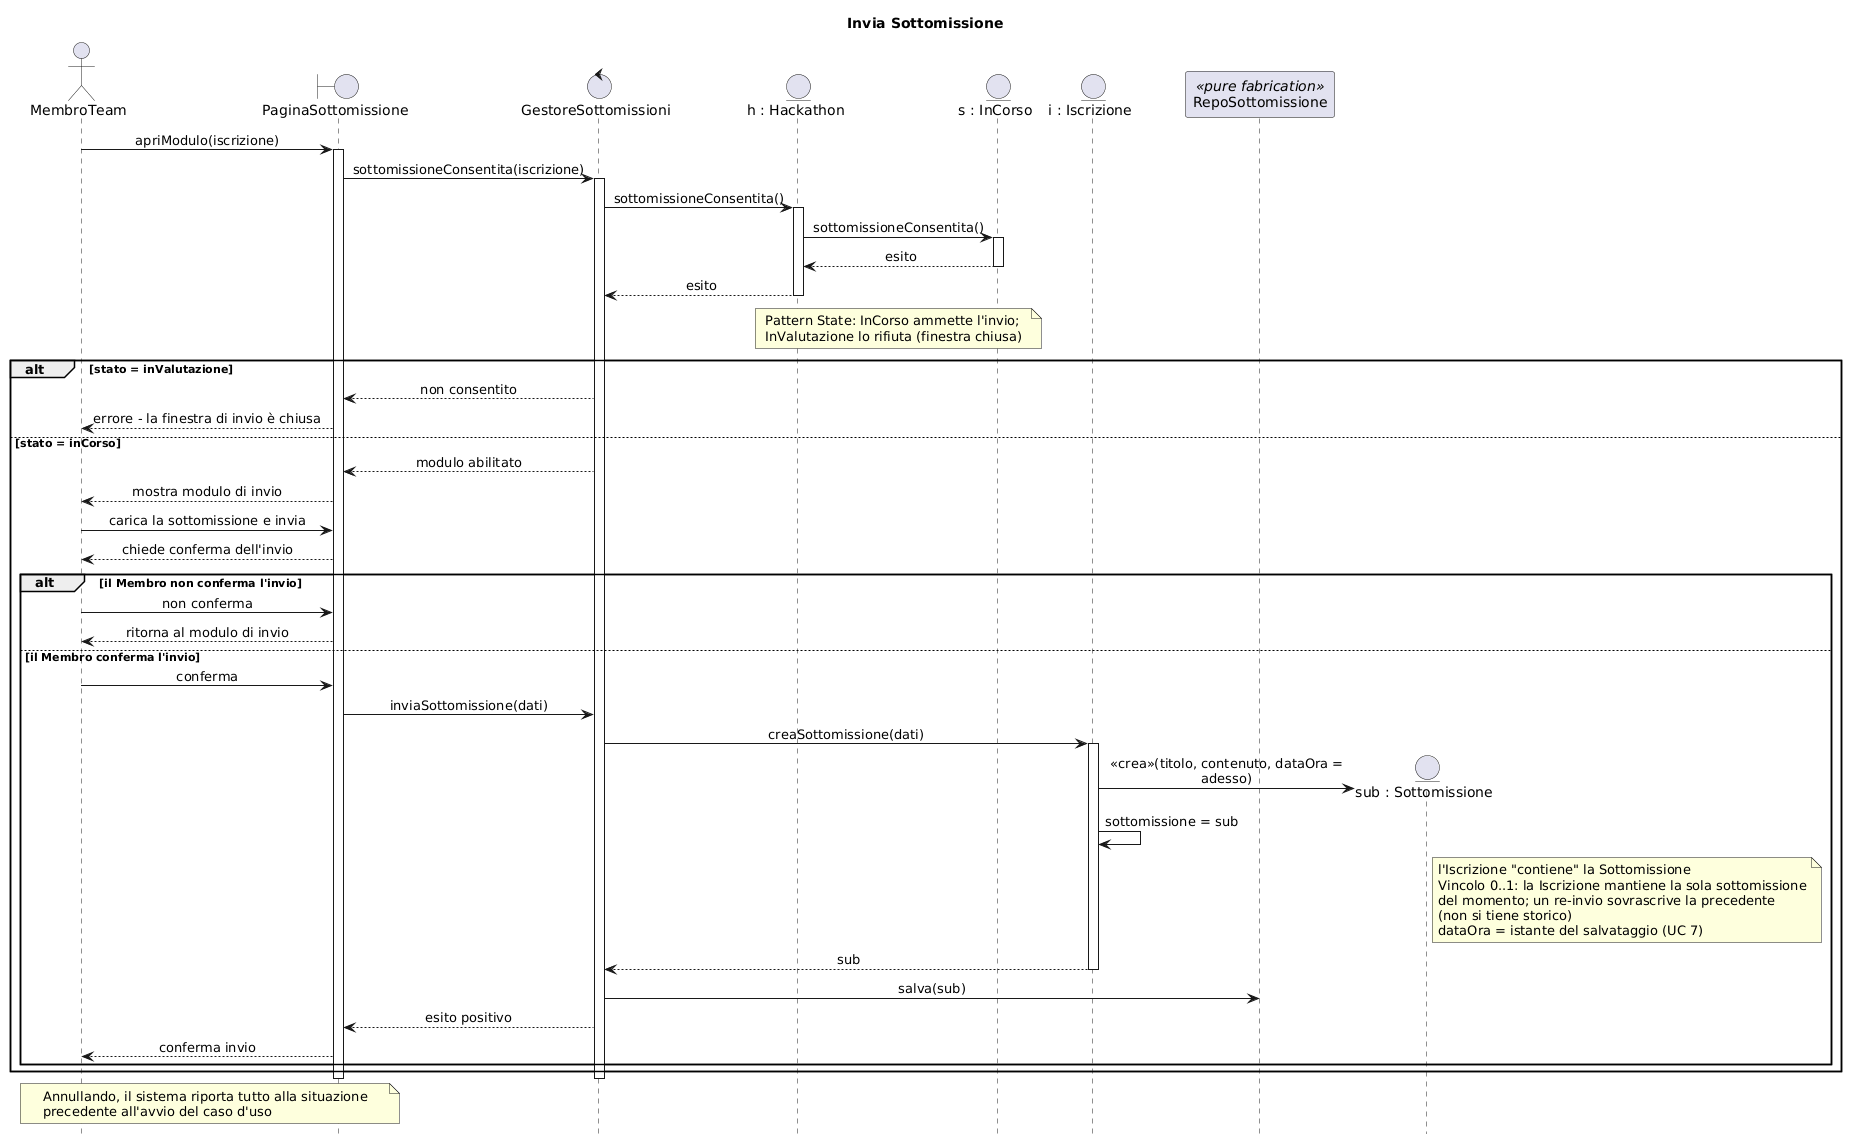

The diagram above was rendered by PlantUML. Its source (embedded in the PNG):
@startuml SEQ_InviaSottomissione
' Trascrizione fedele di diagrammiSequenza_REALIZZATI/Invia Sottomissione.jpg
hide footbox
skinparam shadowing false
skinparam sequenceMessageAlign center
skinparam maxMessageSize 260

title Invia Sottomissione

actor "MembroTeam" as Mem
boundary "PaginaSottomissione" as B
control "GestoreSottomissioni" as GS
entity "h : Hackathon" as H
entity "s : InCorso" as S
entity "i : Iscrizione" as I
participant "RepoSottomissione" as RS <<pure fabrication>>

Mem -> B : apriModulo(iscrizione)
activate B
B -> GS : sottomissioneConsentita(iscrizione)
activate GS
GS -> H : sottomissioneConsentita()
activate H
H -> S : sottomissioneConsentita()
activate S
S --> H : esito
deactivate S
H --> GS : esito
deactivate H
note over H, S
  Pattern State: InCorso ammette l'invio;
  InValutazione lo rifiuta (finestra chiusa)
end note

alt stato = inValutazione
    GS --> B : non consentito
    B --> Mem : errore - la finestra di invio è chiusa
else stato = inCorso
    GS --> B : modulo abilitato
    B --> Mem : mostra modulo di invio
    Mem -> B : carica la sottomissione e invia
    B --> Mem : chiede conferma dell'invio

    alt il Membro non conferma l'invio
        Mem -> B : non conferma
        B --> Mem : ritorna al modulo di invio
    else il Membro conferma l'invio
        Mem -> B : conferma
        B -> GS : inviaSottomissione(dati)
        GS -> I : creaSottomissione(dati)
        activate I
        create entity "sub : Sottomissione" as Sub
        I -> Sub : <<crea>>(titolo, contenuto, dataOra = adesso)
        I -> I : sottomissione = sub
        note right of Sub
          l'Iscrizione "contiene" la Sottomissione
          Vincolo 0..1: la Iscrizione mantiene la sola sottomissione
          del momento; un re-invio sovrascrive la precedente
          (non si tiene storico)
          dataOra = istante del salvataggio (UC 7)
        end note
        I --> GS : sub
        deactivate I
        GS -> RS : salva(sub)
        GS --> B : esito positivo
        B --> Mem : conferma invio
    end
end
deactivate GS
deactivate B

note over Mem, B
  Annullando, il sistema riporta tutto alla situazione
  precedente all'avvio del caso d'uso
end note
@enduml